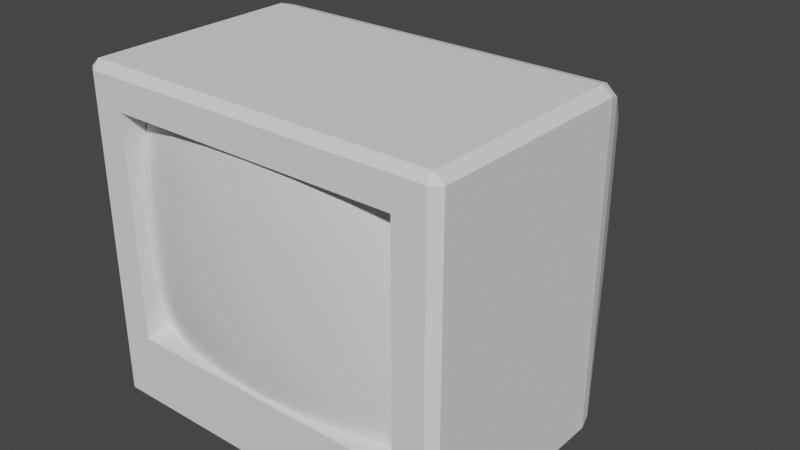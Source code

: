 # Source: tv.blend  (saved by Blender 3.4.6; exported with 4.5.12 LTS)
import bpy
from mathutils import Matrix  # noqa: F401  (used for matrix-valued properties, if any)

bpy.ops.wm.read_factory_settings(use_empty=True)
scene = bpy.context.scene
scene.name = 'Scene'

# ---- world
world_world = bpy.data.worlds.new('World'); scene.world = world_world
world_world.use_nodes = True; world_world.node_tree.nodes.clear()
_N = world_world.node_tree.nodes; _L = world_world.node_tree.links
n0 = _N.new('ShaderNodeOutputWorld'); n0.name = 'World Output'; n0.location = (300, 300)
n1 = _N.new('ShaderNodeBackground'); n1.name = 'Background'; n1.location = (10, 300)
n1.inputs[0].default_value = (0.05088, 0.05088, 0.05088, 1.0)
_L.new(n1.outputs[0], n0.inputs[0])
n0.is_active_output = True
world_world.color = (0.05088, 0.05088, 0.05088)
world_world.use_sun_shadow = False
world_world.sun_shadow_jitter_overblur = 0.0

# ---- meshes
me_cube_002 = bpy.data.meshes.new('Cube.002')
me_cube_002.from_pydata([(-0.2, 1.857, 0.1667), (-0.2, 1.857, -0.1667), (0.2, 1.857, 0.1667), (0.2, 1.857, -0.1667), (0.7821, -1.0, 0.7698), (0.7821, -1.0, -0.5476), (-0.7821, -1.0, 0.7698), (-0.7821, -1.0, -0.5476), (0.7821, -0.7143, 0.7698), (0.7821, -0.7143, -0.5476), (-0.7821, -0.7143, 0.7698), (-0.7821, -0.7143, -0.5476), (-1.0, -0.9478, -0.9478), (-0.9478, -0.9478, -1.0), (-0.9478, -1.0, -0.9478), (-0.9478, -1.0, 0.9478), (-0.9478, -0.9478, 1.0), (-1.0, -0.9478, 0.9478), (-0.9478, 0.6808, -1.0), (-1.0, 0.6808, -0.9478), (-0.9825, 0.7823, -0.9215), (-0.9281, 0.7808, -0.9788), (-1.0, 0.6808, 0.9478), (-0.9478, 0.6808, 1.0), (-0.9281, 0.7808, 0.9788), (-0.9825, 0.7823, 0.9215), (0.9478, -0.9478, -1.0), (1.0, -0.9478, -0.9478), (0.9478, -1.0, -0.9478), (1.0, -0.9478, 0.9478), (0.9478, -0.9478, 1.0), (0.9478, -1.0, 0.9478), (0.9825, 0.7823, -0.9215), (1.0, 0.6808, -0.9478), (0.9478, 0.6808, -1.0), (0.9281, 0.7808, -0.9788), (0.9281, 0.7808, 0.9788), (0.9478, 0.6808, 1.0), (1.0, 0.6808, 0.9478), (0.9825, 0.7823, 0.9215), (-0.6175, 1.808, 0.4652), (-0.5621, 1.809, 0.5212), (-0.5478, 1.857, 0.4478), (-0.6175, 1.808, -0.4652), (-0.5478, 1.857, -0.4478), (-0.5621, 1.809, -0.5212), (0.5478, 1.857, -0.4478), (0.6175, 1.808, -0.4652), (0.5621, 1.809, -0.5212), (0.5478, 1.857, 0.4478), (0.5621, 1.809, 0.5212), (0.6175, 1.808, 0.4652), (0.3494, 0.6808, -1.0), (0.3277, 0.7808, -0.9788), (-0.3277, 0.7808, -0.9788), (-0.3494, 0.6808, -1.0), (-0.3494, 0.6808, 1.0), (-0.3277, 0.7808, 0.9788), (0.3277, 0.7808, 0.9788), (0.3494, 0.6808, 1.0), (-0.8506, -0.9478, -1.0), (-0.8667, -1.0, -0.9478), (0.8667, -1.0, -0.9478), (0.8506, -0.9478, -1.0), (0.8506, -0.9478, 1.0), (0.8667, -1.0, 0.9478), (-0.8667, -1.0, 0.9478), (-0.8506, -0.9478, 1.0), (0.2057, 1.809, -0.5212), (0.2, 1.857, -0.4478), (-0.2, 1.857, -0.4478), (-0.2057, 1.809, -0.5212), (-0.2057, 1.809, 0.5212), (-0.2, 1.857, 0.4478), (0.2, 1.857, 0.4478), (0.2057, 1.809, 0.5212), (-0.9478, -1.0, -0.6222), (-1.0, -0.9478, -0.6135), (-1.0, -0.9478, 0.829), (-0.9478, -1.0, 0.8444), (-0.9825, 0.7823, 0.326), (-1.0, 0.6808, 0.3487), (-1.0, 0.6808, -0.342), (-0.9825, 0.7823, -0.326), (1.0, 0.6808, 0.3487), (0.9825, 0.7823, 0.326), (0.9825, 0.7823, -0.326), (1.0, 0.6808, -0.342), (0.9478, -1.0, 0.8444), (1.0, -0.9478, 0.829), (1.0, -0.9478, -0.6135), (0.9478, -1.0, -0.6222), (-0.5478, 1.857, 0.1667), (-0.6175, 1.808, 0.174), (-0.6175, 1.808, -0.174), (-0.5478, 1.857, -0.1667), (0.6175, 1.808, 0.174), (0.5478, 1.857, 0.1667), (0.5478, 1.857, -0.1667), (0.6175, 1.808, -0.174)], [], [(56, 23, 16, 67), (39, 85, 96, 51), (86, 32, 47, 99), (78, 17, 22, 81), (37, 59, 64, 30), (20, 83, 94, 43), (55, 52, 63, 60), (33, 87, 90, 27), (35, 53, 68, 48), (24, 57, 72, 41), (58, 36, 50, 75), (57, 58, 75, 72), (44, 95, 1, 70), (77, 78, 81, 82), (88, 31, 65, 4), (62, 5, 7, 61), (61, 7, 76, 14), (53, 54, 71, 68), (84, 38, 29, 89), (70, 1, 3, 69), (80, 25, 40, 93), (59, 56, 67, 64), (4, 65, 66, 6), (6, 7, 11, 10), (52, 34, 26, 63), (95, 92, 0, 1), (0, 73, 74, 2), (1, 0, 2, 3), (69, 3, 98, 46), (3, 2, 97, 98), (92, 42, 73, 0), (91, 88, 4, 5), (54, 21, 45, 71), (87, 84, 89, 90), (2, 74, 49, 97), (6, 66, 15, 79), (83, 80, 93, 94), (28, 91, 5, 62), (85, 86, 99, 96), (18, 55, 60, 13), (7, 6, 79, 76), (9, 8, 10, 11), (5, 4, 8, 9), (7, 5, 9, 11), (4, 6, 10, 8), (12, 13, 14), (15, 16, 17), (18, 19, 20, 21), (22, 23, 24, 25), (26, 27, 28), (29, 30, 31), (32, 33, 34, 35), (36, 37, 38, 39), (40, 41, 42), (43, 44, 45), (46, 47, 48), (49, 50, 51), (18, 13, 12, 19), (79, 15, 17, 78), (16, 23, 22, 17), (83, 20, 19, 82), (55, 18, 21, 54), (59, 37, 36, 58), (87, 33, 32, 86), (26, 34, 33, 27), (37, 30, 29, 38), (91, 28, 27, 90), (63, 26, 28, 62), (67, 16, 15, 66), (95, 44, 43, 94), (71, 45, 44, 70), (75, 50, 49, 74), (99, 47, 46, 98), (39, 51, 50, 36), (40, 25, 24, 41), (45, 21, 20, 43), (35, 48, 47, 32), (34, 52, 53, 35), (52, 55, 54, 53), (23, 56, 57, 24), (56, 59, 58, 57), (13, 60, 61, 14), (60, 63, 62, 61), (30, 64, 65, 31), (64, 67, 66, 65), (48, 68, 69, 46), (68, 71, 70, 69), (41, 72, 73, 42), (72, 75, 74, 73), (14, 76, 77, 12), (76, 79, 78, 77), (25, 80, 81, 22), (80, 83, 82, 81), (38, 84, 85, 39), (84, 87, 86, 85), (31, 88, 89, 29), (88, 91, 90, 89), (42, 92, 93, 40), (92, 95, 94, 93), (51, 96, 97, 49), (96, 99, 98, 97), (12, 77, 82, 19)])
_uv = me_cube_002.uv_layers.new(name='UVMap')
_uv.uv.foreach_set('vector', [0.7917, 0.5075, 0.8678, 0.5075, 0.8459, 0.7425, 0.7917, 0.7425, 0.6176, 0.5, 0.5417, 0.5, 0.5417, 0.5, 0.6124, 0.5, 0.4583, 0.5, 0.3824, 0.5, 0.3876, 0.5, 0.4583, 0.5, 0.5417, 0.007536, 0.5997, 0.007536, 0.6179, 0.2425, 0.5417, 0.2425, 0.6322, 0.5075, 0.7083, 0.5075, 0.7083, 0.7425, 0.6541, 0.7425, 0.3824, 0.25, 0.4583, 0.25, 0.4583, 0.25, 0.3876, 0.25, 0.2083, 0.5075, 0.2917, 0.5075, 0.2917, 0.7425, 0.2083, 0.7425, 0.3818, 0.5075, 0.4583, 0.5075, 0.4583, 0.7425, 0.386, 0.7425, 0.3679, 0.5, 0.2917, 0.5, 0.2917, 0.5, 0.3644, 0.5, 0.8679, 0.5, 0.7917, 0.5, 0.7917, 0.5, 0.8644, 0.5, 0.7083, 0.5, 0.6321, 0.5, 0.6356, 0.5, 0.7083, 0.5, 0.7917, 0.5, 0.7083, 0.5, 0.7083, 0.5, 0.7917, 0.5, 0.3881, 0.2609, 0.4583, 0.2609, 0.4583, 0.3333, 0.3881, 0.3333, 0.4583, 0.007536, 0.5417, 0.007536, 0.5417, 0.2425, 0.4583, 0.2425, 0.5417, 0.7827, 0.597, 0.7827, 0.597, 0.8333, 0.5417, 0.8333, 0.3865, 0.8333, 0.4583, 0.8333, 0.4583, 0.9167, 0.3865, 0.9167, 0.3865, 0.9167, 0.4583, 0.9167, 0.4583, 0.9673, 0.3865, 0.9673, 0.2917, 0.5, 0.2083, 0.5, 0.2083, 0.5, 0.2917, 0.5, 0.5417, 0.5075, 0.6179, 0.5075, 0.5997, 0.7425, 0.5417, 0.7425, 0.3881, 0.3333, 0.4583, 0.3333, 0.4583, 0.4167, 0.3881, 0.4167, 0.5417, 0.25, 0.6176, 0.25, 0.6124, 0.25, 0.5417, 0.25, 0.7083, 0.5075, 0.7917, 0.5075, 0.7917, 0.7425, 0.7083, 0.7425, 0.5417, 0.8333, 0.597, 0.8333, 0.597, 0.9167, 0.5417, 0.9167, 0.5417, 0.9167, 0.4583, 0.9167, 0.4583, 0.9167, 0.5417, 0.9167, 0.2917, 0.5075, 0.3678, 0.5075, 0.3459, 0.7425, 0.2917, 0.7425, 0.4583, 0.2609, 0.5417, 0.2609, 0.5417, 0.3333, 0.4583, 0.3333, 0.5417, 0.3333, 0.6119, 0.3333, 0.6119, 0.4167, 0.5417, 0.4167, 0.4583, 0.3333, 0.5417, 0.3333, 0.5417, 0.4167, 0.4583, 0.4167, 0.3881, 0.4167, 0.4583, 0.4167, 0.4583, 0.4891, 0.3881, 0.4891, 0.4583, 0.4167, 0.5417, 0.4167, 0.5417, 0.4891, 0.4583, 0.4891, 0.5417, 0.2609, 0.6119, 0.2609, 0.6119, 0.3333, 0.5417, 0.3333, 0.4583, 0.7827, 0.5417, 0.7827, 0.5417, 0.8333, 0.4583, 0.8333, 0.2083, 0.5, 0.1321, 0.5, 0.1356, 0.5, 0.2083, 0.5, 0.4583, 0.5075, 0.5417, 0.5075, 0.5417, 0.7425, 0.4583, 0.7425, 0.5417, 0.4167, 0.6119, 0.4167, 0.6119, 0.4891, 0.5417, 0.4891, 0.5417, 0.9167, 0.597, 0.9167, 0.597, 0.9673, 0.5417, 0.9673, 0.4583, 0.25, 0.5417, 0.25, 0.5417, 0.25, 0.4583, 0.25, 0.3865, 0.7827, 0.4583, 0.7827, 0.4583, 0.8333, 0.3865, 0.8333, 0.5417, 0.5, 0.4583, 0.5, 0.4583, 0.5, 0.5417, 0.5, 0.1322, 0.5075, 0.2083, 0.5075, 0.2083, 0.7425, 0.1541, 0.7425, 0.4583, 0.9167, 0.5417, 0.9167, 0.5417, 0.9673, 0.4583, 0.9673, 0.4583, 0.8333, 0.5417, 0.8333, 0.5417, 0.9167, 0.4583, 0.9167, 0.4583, 0.8333, 0.5417, 0.8333, 0.5417, 0.8333, 0.4583, 0.8333, 0.4583, 0.9167, 0.4583, 0.8333, 0.4583, 0.8333, 0.4583, 0.9167, 0.5417, 0.8333, 0.5417, 0.9167, 0.5417, 0.9167, 0.5417, 0.8333, 0.125, 0.7425, 0.1541, 0.7425, 0.1577, 0.75, 0.597, 0.0, 0.625, 0.007536, 0.5997, 0.007536, 0.1322, 0.5075, 0.125, 0.5075, 0.1272, 0.5, 0.134, 0.5, 0.6185, 0.25, 0.625, 0.25, 0.625, 0.25, 0.6176, 0.25, 0.3459, 0.7425, 0.375, 0.7425, 0.3423, 0.75, 0.5997, 0.7425, 0.625, 0.7425, 0.597, 0.75, 0.3824, 0.5, 0.3818, 0.5075, 0.3678, 0.5075, 0.3679, 0.5, 0.6321, 0.5, 0.6322, 0.5075, 0.6179, 0.5075, 0.6176, 0.5, 0.6163, 0.25, 0.625, 0.2579, 0.6119, 0.2609, 0.125, 0.5, 0.1359, 0.5, 0.1356, 0.5, 0.3641, 0.5, 0.375, 0.5, 0.3644, 0.5, 0.6119, 0.4891, 0.625, 0.4921, 0.6163, 0.5, 0.1322, 0.5075, 0.1541, 0.7425, 0.125, 0.7425, 0.125, 0.5075, 0.5417, 0.0, 0.597, 0.0, 0.5997, 0.007536, 0.5417, 0.007536, 0.625, 0.007536, 0.625, 0.2425, 0.6179, 0.2425, 0.5997, 0.007536, 0.4583, 0.25, 0.3824, 0.25, 0.3818, 0.2425, 0.4583, 0.2425, 0.2083, 0.5075, 0.1322, 0.5075, 0.1321, 0.5, 0.2083, 0.5, 0.7083, 0.5075, 0.6322, 0.5075, 0.6321, 0.5, 0.7083, 0.5, 0.4583, 0.5075, 0.3818, 0.5075, 0.3824, 0.5, 0.4583, 0.5, 0.3459, 0.7425, 0.3678, 0.5075, 0.3818, 0.5075, 0.386, 0.7425, 0.6322, 0.5075, 0.6541, 0.7425, 0.5997, 0.7425, 0.6179, 0.5075, 0.4583, 0.7827, 0.3865, 0.7827, 0.386, 0.7425, 0.4583, 0.7425, 0.2917, 0.7425, 0.3459, 0.7425, 0.3423, 0.75, 0.2917, 0.75, 0.625, 0.9167, 0.625, 0.9673, 0.597, 0.9673, 0.597, 0.9167, 0.4583, 0.2609, 0.3881, 0.2609, 0.3876, 0.25, 0.4583, 0.25, 0.2083, 0.5, 0.1356, 0.5, 0.1359, 0.5, 0.2083, 0.5, 0.625, 0.4178, 0.625, 0.4921, 0.6119, 0.4891, 0.6119, 0.4167, 0.4583, 0.5, 0.3876, 0.5, 0.3881, 0.4891, 0.4583, 0.4891, 0.6176, 0.5, 0.6124, 0.5, 0.6356, 0.5, 0.6321, 0.5, 0.6124, 0.25, 0.6176, 0.25, 0.625, 0.25, 0.625, 0.25, 0.1356, 0.5, 0.1321, 0.5, 0.125, 0.5, 0.125, 0.5, 0.3679, 0.5, 0.3644, 0.5, 0.3876, 0.5, 0.3824, 0.5, 0.3678, 0.5075, 0.2917, 0.5075, 0.2917, 0.5, 0.3679, 0.5, 0.2917, 0.5075, 0.2083, 0.5075, 0.2083, 0.5, 0.2917, 0.5, 0.8678, 0.5075, 0.7917, 0.5075, 0.7917, 0.5, 0.8679, 0.5, 0.7917, 0.5075, 0.7083, 0.5075, 0.7083, 0.5, 0.7917, 0.5, 0.1541, 0.7425, 0.2083, 0.7425, 0.2083, 0.75, 0.1577, 0.75, 0.2083, 0.7425, 0.2917, 0.7425, 0.2917, 0.75, 0.2083, 0.75, 0.625, 0.7827, 0.625, 0.8333, 0.597, 0.8333, 0.597, 0.7827, 0.625, 0.8341, 0.625, 0.9159, 0.597, 0.9167, 0.597, 0.8333, 0.3644, 0.5, 0.2917, 0.5, 0.2917, 0.5, 0.3641, 0.5, 0.2917, 0.5, 0.2083, 0.5, 0.2083, 0.5, 0.2917, 0.5, 0.625, 0.2579, 0.625, 0.3322, 0.6119, 0.3333, 0.6119, 0.2609, 0.625, 0.3333, 0.625, 0.4167, 0.6119, 0.4167, 0.6119, 0.3333, 0.3865, 0.9673, 0.4583, 0.9673, 0.4583, 1.0, 0.3865, 1.0, 0.4583, 0.0, 0.5417, 0.0, 0.5417, 0.007536, 0.4583, 0.007536, 0.6176, 0.25, 0.5417, 0.25, 0.5417, 0.2425, 0.6179, 0.2425, 0.5417, 0.25, 0.4583, 0.25, 0.4583, 0.2425, 0.5417, 0.2425, 0.6179, 0.5075, 0.5417, 0.5075, 0.5417, 0.5, 0.6176, 0.5, 0.5417, 0.5075, 0.4583, 0.5075, 0.4583, 0.5, 0.5417, 0.5, 0.597, 0.7827, 0.5417, 0.7827, 0.5417, 0.7425, 0.5997, 0.7425, 0.5417, 0.7827, 0.4583, 0.7827, 0.4583, 0.7425, 0.5417, 0.7425, 0.6119, 0.2609, 0.5417, 0.2609, 0.5417, 0.25, 0.6124, 0.25, 0.5417, 0.2609, 0.4583, 0.2609, 0.4583, 0.25, 0.5417, 0.25, 0.6124, 0.5, 0.5417, 0.5, 0.5417, 0.4891, 0.6119, 0.4891, 0.5417, 0.5, 0.4583, 0.5, 0.4583, 0.4891, 0.5417, 0.4891, 0.386, 0.007536, 0.4583, 0.007536, 0.4583, 0.2425, 0.3818, 0.2425])
me_cube_002.update()
me_cube_003 = bpy.data.meshes.new('Cube.003')
me_cube_003.from_pydata([(0.78, -0.8619, 0.7711), (0.78, -0.8619, -0.5489), (-0.78, -0.8619, 0.7711), (-0.78, -0.8619, -0.5489), (0.52, -0.9758, -0.5489), (0.26, -1.031, -0.5489), (-3.074e-08, -1.047, -0.5489), (-0.26, -1.031, -0.5489), (-0.52, -0.9758, -0.5489), (0.52, -0.9758, 0.7711), (0.26, -1.031, 0.7711), (-5.756e-08, -1.047, 0.7711), (-0.26, -1.031, 0.7711), (-0.52, -0.9758, 0.7711), (0.78, -0.9237, 0.5071), (0.78, -0.942, 0.2431), (0.78, -0.942, -0.02089), (0.78, -0.9237, -0.2849), (-0.78, -0.9237, 0.5071), (-0.78, -0.942, 0.2431), (-0.78, -0.942, -0.02089), (-0.78, -0.9237, -0.2849), (0.52, -1.022, 0.5071), (0.52, -1.036, 0.2431), (0.52, -1.036, -0.02089), (0.52, -1.022, -0.2849), (0.26, -1.072, 0.5071), (0.26, -1.085, 0.2431), (0.26, -1.085, -0.02089), (0.26, -1.072, -0.2849), (-5.22e-08, -1.087, 0.5071), (-4.683e-08, -1.1, 0.2431), (-4.147e-08, -1.1, -0.02089), (-3.61e-08, -1.087, -0.2849), (-0.26, -1.072, 0.5071), (-0.26, -1.085, 0.2431), (-0.26, -1.085, -0.02089), (-0.26, -1.072, -0.2849), (-0.52, -1.022, 0.5071), (-0.52, -1.036, 0.2431), (-0.52, -1.036, -0.02089), (-0.52, -1.022, -0.2849), (0.78, -0.8928, -0.4169), (-0.78, -0.8928, -0.4169), (-0.65, -0.9189, -0.5489), (-0.65, -0.9189, 0.7711), (0.65, -0.9189, -0.5489), (0.39, -1.003, -0.5489), (0.13, -1.039, -0.5489), (-0.13, -1.039, -0.5489), (-0.39, -1.003, -0.5489), (0.65, -0.9189, 0.7711), (0.39, -1.003, 0.7711), (0.13, -1.039, 0.7711), (-0.13, -1.039, 0.7711), (-0.39, -1.003, 0.7711), (0.52, -0.9989, -0.4169), (0.26, -1.051, -0.4169), (-3.342e-08, -1.067, -0.4169), (-0.26, -1.051, -0.4169), (-0.52, -0.9989, -0.4169), (0.78, -0.8928, 0.6391), (0.78, -0.9328, 0.3751), (0.78, -0.942, 0.1111), (0.78, -0.9328, -0.1529), (-0.78, -0.8928, 0.6391), (-0.78, -0.9328, 0.3751), (-0.78, -0.942, 0.1111), (-0.78, -0.9328, -0.1529), (0.52, -0.9989, 0.6391), (0.52, -1.029, 0.3751), (0.52, -1.036, 0.1111), (0.52, -1.029, -0.1529), (0.26, -1.051, 0.6391), (0.26, -1.078, 0.3751), (0.26, -1.085, 0.1111), (0.26, -1.078, -0.1529), (-5.488e-08, -1.067, 0.6391), (-4.952e-08, -1.094, 0.3751), (-4.415e-08, -1.1, 0.1111), (-3.879e-08, -1.094, -0.1529), (-0.26, -1.051, 0.6391), (-0.26, -1.078, 0.3751), (-0.26, -1.085, 0.1111), (-0.26, -1.078, -0.1529), (-0.52, -0.9989, 0.6391), (-0.52, -1.029, 0.3751), (-0.52, -1.036, 0.1111), (-0.52, -1.029, -0.1529), (-0.39, -1.047, -0.2849), (-0.39, -1.061, -0.02089), (-0.39, -1.061, 0.2431), (-0.39, -1.047, 0.5071), (-0.13, -1.079, -0.2849), (-0.13, -1.092, -0.02089), (-0.13, -1.092, 0.2431), (-0.13, -1.079, 0.5071), (0.13, -1.079, -0.2849), (0.13, -1.092, -0.02089), (0.13, -1.092, 0.2431), (0.13, -1.079, 0.5071), (0.39, -1.047, -0.2849), (0.39, -1.061, -0.02089), (0.39, -1.061, 0.2431), (0.39, -1.047, 0.5071), (0.65, -0.9729, -0.2849), (0.65, -0.9892, -0.02089), (0.65, -0.9892, 0.2431), (0.65, -0.9729, 0.5071), (-0.65, -0.9729, -0.2849), (-0.65, -0.9892, -0.02089), (-0.65, -0.9892, 0.2431), (-0.65, -0.9729, 0.5071), (-0.65, -0.981, 0.3751), (-0.65, -0.9892, 0.1111), (-0.65, -0.981, -0.1529), (-0.65, -0.9459, -0.4169), (0.65, -0.981, 0.3751), (0.65, -0.9892, 0.1111), (0.65, -0.981, -0.1529), (0.65, -0.9459, -0.4169), (0.39, -1.054, 0.3751), (0.39, -1.061, 0.1111), (0.39, -1.054, -0.1529), (0.39, -1.025, -0.4169), (0.13, -1.086, 0.3751), (0.13, -1.092, 0.1111), (0.13, -1.086, -0.1529), (0.13, -1.059, -0.4169), (-0.13, -1.086, 0.3751), (-0.13, -1.092, 0.1111), (-0.13, -1.086, -0.1529), (-0.13, -1.059, -0.4169), (-0.39, -1.054, 0.3751), (-0.39, -1.061, 0.1111), (-0.39, -1.054, -0.1529), (-0.39, -1.025, -0.4169), (-0.39, -1.025, 0.6391), (-0.13, -1.059, 0.6391), (0.13, -1.059, 0.6391), (0.39, -1.025, 0.6391), (0.65, -0.9459, 0.6391), (-0.65, -0.9459, 0.6391)], [], [(142, 45, 2, 65), (141, 51, 9, 69), (140, 52, 10, 73), (139, 53, 11, 77), (138, 54, 12, 81), (137, 55, 13, 85), (136, 89, 41, 60), (135, 90, 40, 88), (134, 91, 39, 87), (133, 92, 38, 86), (132, 93, 37, 59), (131, 94, 36, 84), (130, 95, 35, 83), (129, 96, 34, 82), (128, 97, 33, 58), (127, 98, 32, 80), (126, 99, 31, 79), (125, 100, 30, 78), (124, 101, 29, 57), (123, 102, 28, 76), (122, 103, 27, 75), (121, 104, 26, 74), (120, 105, 25, 56), (119, 106, 24, 72), (118, 107, 23, 71), (117, 108, 22, 70), (116, 109, 21, 43), (115, 110, 20, 68), (114, 111, 19, 67), (113, 112, 18, 66), (111, 113, 66, 19), (39, 86, 113, 111), (86, 38, 112, 113), (110, 114, 67, 20), (40, 87, 114, 110), (87, 39, 111, 114), (109, 115, 68, 21), (41, 88, 115, 109), (88, 40, 110, 115), (44, 116, 43, 3), (8, 60, 116, 44), (60, 41, 109, 116), (107, 117, 70, 23), (15, 62, 117, 107), (62, 14, 108, 117), (106, 118, 71, 24), (16, 63, 118, 106), (63, 15, 107, 118), (105, 119, 72, 25), (17, 64, 119, 105), (64, 16, 106, 119), (46, 120, 56, 4), (1, 42, 120, 46), (42, 17, 105, 120), (103, 121, 74, 27), (23, 70, 121, 103), (70, 22, 104, 121), (102, 122, 75, 28), (24, 71, 122, 102), (71, 23, 103, 122), (101, 123, 76, 29), (25, 72, 123, 101), (72, 24, 102, 123), (47, 124, 57, 5), (4, 56, 124, 47), (56, 25, 101, 124), (99, 125, 78, 31), (27, 74, 125, 99), (74, 26, 100, 125), (98, 126, 79, 32), (28, 75, 126, 98), (75, 27, 99, 126), (97, 127, 80, 33), (29, 76, 127, 97), (76, 28, 98, 127), (48, 128, 58, 6), (5, 57, 128, 48), (57, 29, 97, 128), (95, 129, 82, 35), (31, 78, 129, 95), (78, 30, 96, 129), (94, 130, 83, 36), (32, 79, 130, 94), (79, 31, 95, 130), (93, 131, 84, 37), (33, 80, 131, 93), (80, 32, 94, 131), (49, 132, 59, 7), (6, 58, 132, 49), (58, 33, 93, 132), (91, 133, 86, 39), (35, 82, 133, 91), (82, 34, 92, 133), (90, 134, 87, 40), (36, 83, 134, 90), (83, 35, 91, 134), (89, 135, 88, 41), (37, 84, 135, 89), (84, 36, 90, 135), (50, 136, 60, 8), (7, 59, 136, 50), (59, 37, 89, 136), (92, 137, 85, 38), (34, 81, 137, 92), (81, 12, 55, 137), (96, 138, 81, 34), (30, 77, 138, 96), (77, 11, 54, 138), (100, 139, 77, 30), (26, 73, 139, 100), (73, 10, 53, 139), (104, 140, 73, 26), (22, 69, 140, 104), (69, 9, 52, 140), (108, 141, 69, 22), (14, 61, 141, 108), (61, 0, 51, 141), (112, 142, 65, 18), (38, 85, 142, 112), (85, 13, 45, 142)])
me_cube_003.polygons.foreach_set('use_smooth', [True] * 120)
_uv = me_cube_003.uv_layers.new(name='UVMap')
_uv.uv.foreach_set('vector', [0.08516, 0.8385, 0.08516, 0.9231, 0.001822, 0.9231, 0.001822, 0.8385, 0.9185, 0.8385, 0.9185, 0.9231, 0.8352, 0.9231, 0.8352, 0.8385, 0.7518, 0.8385, 0.7518, 0.9231, 0.6685, 0.9231, 0.6685, 0.8385, 0.5852, 0.8385, 0.5852, 0.9231, 0.5018, 0.9231, 0.5018, 0.8385, 0.4185, 0.8385, 0.4185, 0.9231, 0.3352, 0.9231, 0.3352, 0.8385, 0.2518, 0.8385, 0.2518, 0.9231, 0.1685, 0.9231, 0.1685, 0.8385, 0.2518, 0.1615, 0.2518, 0.2462, 0.1685, 0.2462, 0.1685, 0.1615, 0.2518, 0.3308, 0.2518, 0.4154, 0.1685, 0.4154, 0.1685, 0.3308, 0.2518, 0.5, 0.2518, 0.5846, 0.1685, 0.5846, 0.1685, 0.5, 0.2518, 0.6692, 0.2518, 0.7538, 0.1685, 0.7538, 0.1685, 0.6692, 0.4185, 0.1615, 0.4185, 0.2462, 0.3352, 0.2462, 0.3352, 0.1615, 0.4185, 0.3308, 0.4185, 0.4154, 0.3352, 0.4154, 0.3352, 0.3308, 0.4185, 0.5, 0.4185, 0.5846, 0.3352, 0.5846, 0.3352, 0.5, 0.4185, 0.6692, 0.4185, 0.7538, 0.3352, 0.7538, 0.3352, 0.6692, 0.5852, 0.1615, 0.5852, 0.2462, 0.5018, 0.2462, 0.5018, 0.1615, 0.5852, 0.3308, 0.5852, 0.4154, 0.5018, 0.4154, 0.5018, 0.3308, 0.5852, 0.5, 0.5852, 0.5846, 0.5018, 0.5846, 0.5018, 0.5, 0.5852, 0.6692, 0.5852, 0.7538, 0.5018, 0.7538, 0.5018, 0.6692, 0.7518, 0.1615, 0.7518, 0.2462, 0.6685, 0.2462, 0.6685, 0.1615, 0.7518, 0.3308, 0.7518, 0.4154, 0.6685, 0.4154, 0.6685, 0.3308, 0.7518, 0.5, 0.7518, 0.5846, 0.6685, 0.5846, 0.6685, 0.5, 0.7518, 0.6692, 0.7518, 0.7538, 0.6685, 0.7538, 0.6685, 0.6692, 0.9185, 0.1615, 0.9185, 0.2462, 0.8352, 0.2462, 0.8352, 0.1615, 0.9185, 0.3308, 0.9185, 0.4154, 0.8352, 0.4154, 0.8352, 0.3308, 0.9185, 0.5, 0.9185, 0.5846, 0.8352, 0.5846, 0.8352, 0.5, 0.9185, 0.6692, 0.9185, 0.7538, 0.8352, 0.7538, 0.8352, 0.6692, 0.08516, 0.1615, 0.08516, 0.2462, 0.001822, 0.2462, 0.001822, 0.1615, 0.08516, 0.3308, 0.08516, 0.4154, 0.001822, 0.4154, 0.001822, 0.3308, 0.08516, 0.5, 0.08516, 0.5846, 0.001822, 0.5846, 0.001822, 0.5, 0.08516, 0.6692, 0.08516, 0.7538, 0.001822, 0.7538, 0.001822, 0.6692, 0.08516, 0.5846, 0.08516, 0.6692, 0.001822, 0.6692, 0.001822, 0.5846, 0.1685, 0.5846, 0.1685, 0.6692, 0.08516, 0.6692, 0.08516, 0.5846, 0.1685, 0.6692, 0.1685, 0.7538, 0.08516, 0.7538, 0.08516, 0.6692, 0.08516, 0.4154, 0.08516, 0.5, 0.001822, 0.5, 0.001822, 0.4154, 0.1685, 0.4154, 0.1685, 0.5, 0.08516, 0.5, 0.08516, 0.4154, 0.1685, 0.5, 0.1685, 0.5846, 0.08516, 0.5846, 0.08516, 0.5, 0.08516, 0.2462, 0.08516, 0.3308, 0.001822, 0.3308, 0.001822, 0.2462, 0.1685, 0.2462, 0.1685, 0.3308, 0.08516, 0.3308, 0.08516, 0.2462, 0.1685, 0.3308, 0.1685, 0.4154, 0.08516, 0.4154, 0.08516, 0.3308, 0.08516, 0.07692, 0.08516, 0.1615, 0.001822, 0.1615, 0.001822, 0.07692, 0.1685, 0.07692, 0.1685, 0.1615, 0.08516, 0.1615, 0.08516, 0.07692, 0.1685, 0.1615, 0.1685, 0.2462, 0.08516, 0.2462, 0.08516, 0.1615, 0.9185, 0.5846, 0.9185, 0.6692, 0.8352, 0.6692, 0.8352, 0.5846, 1.002, 0.5846, 1.002, 0.6692, 0.9185, 0.6692, 0.9185, 0.5846, 1.002, 0.6692, 1.002, 0.7538, 0.9185, 0.7538, 0.9185, 0.6692, 0.9185, 0.4154, 0.9185, 0.5, 0.8352, 0.5, 0.8352, 0.4154, 1.002, 0.4154, 1.002, 0.5, 0.9185, 0.5, 0.9185, 0.4154, 1.002, 0.5, 1.002, 0.5846, 0.9185, 0.5846, 0.9185, 0.5, 0.9185, 0.2462, 0.9185, 0.3308, 0.8352, 0.3308, 0.8352, 0.2462, 1.002, 0.2462, 1.002, 0.3308, 0.9185, 0.3308, 0.9185, 0.2462, 1.002, 0.3308, 1.002, 0.4154, 0.9185, 0.4154, 0.9185, 0.3308, 0.9185, 0.07692, 0.9185, 0.1615, 0.8352, 0.1615, 0.8352, 0.07692, 1.002, 0.07692, 1.002, 0.1615, 0.9185, 0.1615, 0.9185, 0.07692, 1.002, 0.1615, 1.002, 0.2462, 0.9185, 0.2462, 0.9185, 0.1615, 0.7518, 0.5846, 0.7518, 0.6692, 0.6685, 0.6692, 0.6685, 0.5846, 0.8352, 0.5846, 0.8352, 0.6692, 0.7518, 0.6692, 0.7518, 0.5846, 0.8352, 0.6692, 0.8352, 0.7538, 0.7518, 0.7538, 0.7518, 0.6692, 0.7518, 0.4154, 0.7518, 0.5, 0.6685, 0.5, 0.6685, 0.4154, 0.8352, 0.4154, 0.8352, 0.5, 0.7518, 0.5, 0.7518, 0.4154, 0.8352, 0.5, 0.8352, 0.5846, 0.7518, 0.5846, 0.7518, 0.5, 0.7518, 0.2462, 0.7518, 0.3308, 0.6685, 0.3308, 0.6685, 0.2462, 0.8352, 0.2462, 0.8352, 0.3308, 0.7518, 0.3308, 0.7518, 0.2462, 0.8352, 0.3308, 0.8352, 0.4154, 0.7518, 0.4154, 0.7518, 0.3308, 0.7518, 0.07692, 0.7518, 0.1615, 0.6685, 0.1615, 0.6685, 0.07692, 0.8352, 0.07692, 0.8352, 0.1615, 0.7518, 0.1615, 0.7518, 0.07692, 0.8352, 0.1615, 0.8352, 0.2462, 0.7518, 0.2462, 0.7518, 0.1615, 0.5852, 0.5846, 0.5852, 0.6692, 0.5018, 0.6692, 0.5018, 0.5846, 0.6685, 0.5846, 0.6685, 0.6692, 0.5852, 0.6692, 0.5852, 0.5846, 0.6685, 0.6692, 0.6685, 0.7538, 0.5852, 0.7538, 0.5852, 0.6692, 0.5852, 0.4154, 0.5852, 0.5, 0.5018, 0.5, 0.5018, 0.4154, 0.6685, 0.4154, 0.6685, 0.5, 0.5852, 0.5, 0.5852, 0.4154, 0.6685, 0.5, 0.6685, 0.5846, 0.5852, 0.5846, 0.5852, 0.5, 0.5852, 0.2462, 0.5852, 0.3308, 0.5018, 0.3308, 0.5018, 0.2462, 0.6685, 0.2462, 0.6685, 0.3308, 0.5852, 0.3308, 0.5852, 0.2462, 0.6685, 0.3308, 0.6685, 0.4154, 0.5852, 0.4154, 0.5852, 0.3308, 0.5852, 0.07692, 0.5852, 0.1615, 0.5018, 0.1615, 0.5018, 0.07692, 0.6685, 0.07692, 0.6685, 0.1615, 0.5852, 0.1615, 0.5852, 0.07692, 0.6685, 0.1615, 0.6685, 0.2462, 0.5852, 0.2462, 0.5852, 0.1615, 0.4185, 0.5846, 0.4185, 0.6692, 0.3352, 0.6692, 0.3352, 0.5846, 0.5018, 0.5846, 0.5018, 0.6692, 0.4185, 0.6692, 0.4185, 0.5846, 0.5018, 0.6692, 0.5018, 0.7538, 0.4185, 0.7538, 0.4185, 0.6692, 0.4185, 0.4154, 0.4185, 0.5, 0.3352, 0.5, 0.3352, 0.4154, 0.5018, 0.4154, 0.5018, 0.5, 0.4185, 0.5, 0.4185, 0.4154, 0.5018, 0.5, 0.5018, 0.5846, 0.4185, 0.5846, 0.4185, 0.5, 0.4185, 0.2462, 0.4185, 0.3308, 0.3352, 0.3308, 0.3352, 0.2462, 0.5018, 0.2462, 0.5018, 0.3308, 0.4185, 0.3308, 0.4185, 0.2462, 0.5018, 0.3308, 0.5018, 0.4154, 0.4185, 0.4154, 0.4185, 0.3308, 0.4185, 0.07692, 0.4185, 0.1615, 0.3352, 0.1615, 0.3352, 0.07692, 0.5018, 0.07692, 0.5018, 0.1615, 0.4185, 0.1615, 0.4185, 0.07692, 0.5018, 0.1615, 0.5018, 0.2462, 0.4185, 0.2462, 0.4185, 0.1615, 0.2518, 0.5846, 0.2518, 0.6692, 0.1685, 0.6692, 0.1685, 0.5846, 0.3352, 0.5846, 0.3352, 0.6692, 0.2518, 0.6692, 0.2518, 0.5846, 0.3352, 0.6692, 0.3352, 0.7538, 0.2518, 0.7538, 0.2518, 0.6692, 0.2518, 0.4154, 0.2518, 0.5, 0.1685, 0.5, 0.1685, 0.4154, 0.3352, 0.4154, 0.3352, 0.5, 0.2518, 0.5, 0.2518, 0.4154, 0.3352, 0.5, 0.3352, 0.5846, 0.2518, 0.5846, 0.2518, 0.5, 0.2518, 0.2462, 0.2518, 0.3308, 0.1685, 0.3308, 0.1685, 0.2462, 0.3352, 0.2462, 0.3352, 0.3308, 0.2518, 0.3308, 0.2518, 0.2462, 0.3352, 0.3308, 0.3352, 0.4154, 0.2518, 0.4154, 0.2518, 0.3308, 0.2518, 0.07692, 0.2518, 0.1615, 0.1685, 0.1615, 0.1685, 0.07692, 0.3352, 0.07692, 0.3352, 0.1615, 0.2518, 0.1615, 0.2518, 0.07692, 0.3352, 0.1615, 0.3352, 0.2462, 0.2518, 0.2462, 0.2518, 0.1615, 0.2518, 0.7538, 0.2518, 0.8385, 0.1685, 0.8385, 0.1685, 0.7538, 0.3352, 0.7538, 0.3352, 0.8385, 0.2518, 0.8385, 0.2518, 0.7538, 0.3352, 0.8385, 0.3352, 0.9231, 0.2518, 0.9231, 0.2518, 0.8385, 0.4185, 0.7538, 0.4185, 0.8385, 0.3352, 0.8385, 0.3352, 0.7538, 0.5018, 0.7538, 0.5018, 0.8385, 0.4185, 0.8385, 0.4185, 0.7538, 0.5018, 0.8385, 0.5018, 0.9231, 0.4185, 0.9231, 0.4185, 0.8385, 0.5852, 0.7538, 0.5852, 0.8385, 0.5018, 0.8385, 0.5018, 0.7538, 0.6685, 0.7538, 0.6685, 0.8385, 0.5852, 0.8385, 0.5852, 0.7538, 0.6685, 0.8385, 0.6685, 0.9231, 0.5852, 0.9231, 0.5852, 0.8385, 0.7518, 0.7538, 0.7518, 0.8385, 0.6685, 0.8385, 0.6685, 0.7538, 0.8352, 0.7538, 0.8352, 0.8385, 0.7518, 0.8385, 0.7518, 0.7538, 0.8352, 0.8385, 0.8352, 0.9231, 0.7518, 0.9231, 0.7518, 0.8385, 0.9185, 0.7538, 0.9185, 0.8385, 0.8352, 0.8385, 0.8352, 0.7538, 1.002, 0.7538, 1.002, 0.8385, 0.9185, 0.8385, 0.9185, 0.7538, 1.002, 0.8385, 1.002, 0.9231, 0.9185, 0.9231, 0.9185, 0.8385, 0.08516, 0.7538, 0.08516, 0.8385, 0.001822, 0.8385, 0.001822, 0.7538, 0.1685, 0.7538, 0.1685, 0.8385, 0.08516, 0.8385, 0.08516, 0.7538, 0.1685, 0.8385, 0.1685, 0.9231, 0.08516, 0.9231, 0.08516, 0.8385])
me_cube_003.update()

# ---- objects
ob_body = bpy.data.objects.new('body', me_cube_002)
ob_screen = bpy.data.objects.new('screen', me_cube_003)

# ---- transforms, parenting, visibility, modifiers, constraints
ob_body.location = (0.0, 0.0, 0.0)
ob_body.scale = (1.0, 0.7, 0.9)
ob_screen.location = (0.0, 0.05435, 0.0)
ob_screen.scale = (1.0, 0.7, 0.9)

# ---- collection membership
scene.collection.objects.link(ob_body)
scene.collection.objects.link(ob_screen)

# ---- scene / render settings (as saved in the file)
scene.frame_start = 1; scene.frame_end = 250; scene.frame_set(1)
scene.render.engine = 'BLENDER_EEVEE_NEXT'
scene.cycles.sampling_pattern = 'TABULATED_SOBOL'
scene.cycles.use_light_tree = False
scene.view_settings.view_transform = 'Filmic'
bpy.context.view_layer.update()

# ---- added for rendering (the .blend has no active camera and no usable light): camera, sun
cam_auto = bpy.data.cameras.new('AutoCamera')
cam_auto.lens = 50.0
cam_auto.sensor_width = 36.0
cam_auto.clip_end = 1000.0
ob_auto_camera = bpy.data.objects.new('AutoCamera', cam_auto)
scene.collection.objects.link(ob_auto_camera)
ob_auto_camera.location = (3.1105, -3.44036, 2.4884)
ob_auto_camera.rotation_euler = (1.09748, -7.21219e-08, 0.694738)
scene.camera = ob_auto_camera
light_auto_sun = bpy.data.lights.new('AutoSun', 'SUN')
light_auto_sun.energy = 3.0
light_auto_sun.angle = 0.0523599
ob_auto_sun = bpy.data.objects.new('AutoSun', light_auto_sun)
scene.collection.objects.link(ob_auto_sun)
ob_auto_sun.rotation_euler = (0.872665, 0.174533, 0.523599)
bpy.context.view_layer.update()
